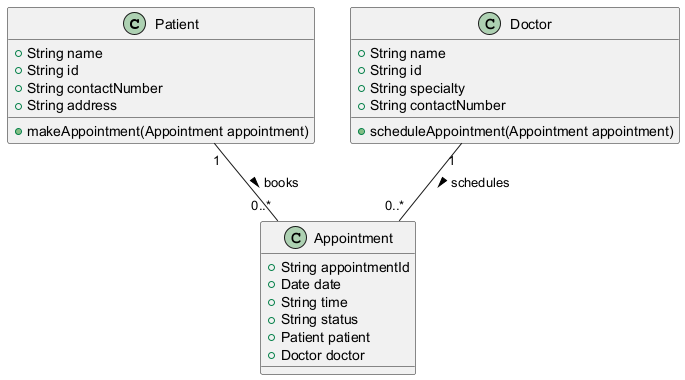

The diagram above was rendered by PlantUML. Its source (embedded in the PNG):
@startuml
class Patient {
    +String name
    +String id
    +String contactNumber
    +String address
    +makeAppointment(Appointment appointment)
}

class Doctor {
    +String name
    +String id
    +String specialty
    +String contactNumber
    +scheduleAppointment(Appointment appointment)
}

class Appointment {
    +String appointmentId
    +Date date
    +String time
    +String status
    +Patient patient
    +Doctor doctor
}

Patient "1" -- "0..*" Appointment : books >
Doctor "1" -- "0..*" Appointment : schedules >
@enduml